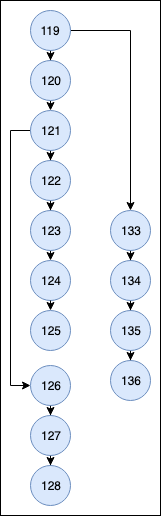

The diagram above was exported from draw.io. Its source (the exported page's mxGraphModel, read from the mxfile embedded in the PNG):
<mxGraphModel dx="1015" dy="567" grid="1" gridSize="10" guides="1" tooltips="1" connect="1" arrows="1" fold="1" page="1" pageScale="1" pageWidth="850" pageHeight="1100" math="0" shadow="0">
  <root>
    <mxCell id="0" />
    <mxCell id="1" parent="0" />
    <mxCell id="EyQ66Ngqo7oehzxYG5cf-35" value="" style="rounded=0;whiteSpace=wrap;html=1;" vertex="1" parent="1">
      <mxGeometry x="10" y="110" width="160" height="515" as="geometry" />
    </mxCell>
    <mxCell id="EyQ66Ngqo7oehzxYG5cf-4" style="edgeStyle=orthogonalEdgeStyle;rounded=0;orthogonalLoop=1;jettySize=auto;html=1;exitX=0.5;exitY=1;exitDx=0;exitDy=0;" edge="1" parent="1" source="EyQ66Ngqo7oehzxYG5cf-1" target="EyQ66Ngqo7oehzxYG5cf-2">
      <mxGeometry relative="1" as="geometry" />
    </mxCell>
    <mxCell id="EyQ66Ngqo7oehzxYG5cf-32" style="edgeStyle=orthogonalEdgeStyle;rounded=0;orthogonalLoop=1;jettySize=auto;html=1;" edge="1" parent="1" source="EyQ66Ngqo7oehzxYG5cf-1" target="EyQ66Ngqo7oehzxYG5cf-26">
      <mxGeometry relative="1" as="geometry" />
    </mxCell>
    <mxCell id="EyQ66Ngqo7oehzxYG5cf-1" value="119" style="ellipse;whiteSpace=wrap;html=1;fillColor=#dae8fc;strokeColor=#6c8ebf;" vertex="1" parent="1">
      <mxGeometry x="40" y="120" width="40" height="40" as="geometry" />
    </mxCell>
    <mxCell id="EyQ66Ngqo7oehzxYG5cf-5" style="edgeStyle=orthogonalEdgeStyle;rounded=0;orthogonalLoop=1;jettySize=auto;html=1;exitX=0.5;exitY=1;exitDx=0;exitDy=0;entryX=0.5;entryY=0;entryDx=0;entryDy=0;" edge="1" parent="1" source="EyQ66Ngqo7oehzxYG5cf-2" target="EyQ66Ngqo7oehzxYG5cf-3">
      <mxGeometry relative="1" as="geometry" />
    </mxCell>
    <mxCell id="EyQ66Ngqo7oehzxYG5cf-2" value="120" style="ellipse;whiteSpace=wrap;html=1;fillColor=#dae8fc;strokeColor=#6c8ebf;" vertex="1" parent="1">
      <mxGeometry x="40" y="170" width="40" height="40" as="geometry" />
    </mxCell>
    <mxCell id="EyQ66Ngqo7oehzxYG5cf-13" style="edgeStyle=orthogonalEdgeStyle;rounded=0;orthogonalLoop=1;jettySize=auto;html=1;entryX=0.5;entryY=0;entryDx=0;entryDy=0;" edge="1" parent="1" source="EyQ66Ngqo7oehzxYG5cf-3" target="EyQ66Ngqo7oehzxYG5cf-7">
      <mxGeometry relative="1" as="geometry" />
    </mxCell>
    <mxCell id="EyQ66Ngqo7oehzxYG5cf-33" style="edgeStyle=orthogonalEdgeStyle;rounded=0;orthogonalLoop=1;jettySize=auto;html=1;entryX=0;entryY=0.5;entryDx=0;entryDy=0;" edge="1" parent="1" source="EyQ66Ngqo7oehzxYG5cf-3" target="EyQ66Ngqo7oehzxYG5cf-14">
      <mxGeometry relative="1" as="geometry">
        <Array as="points">
          <mxPoint x="20" y="240" />
          <mxPoint x="20" y="495" />
        </Array>
      </mxGeometry>
    </mxCell>
    <mxCell id="EyQ66Ngqo7oehzxYG5cf-3" value="121" style="ellipse;whiteSpace=wrap;html=1;fillColor=#dae8fc;strokeColor=#6c8ebf;" vertex="1" parent="1">
      <mxGeometry x="40" y="220" width="40" height="40" as="geometry" />
    </mxCell>
    <mxCell id="EyQ66Ngqo7oehzxYG5cf-6" style="edgeStyle=orthogonalEdgeStyle;rounded=0;orthogonalLoop=1;jettySize=auto;html=1;exitX=0.5;exitY=1;exitDx=0;exitDy=0;" edge="1" parent="1" source="EyQ66Ngqo7oehzxYG5cf-7" target="EyQ66Ngqo7oehzxYG5cf-9">
      <mxGeometry relative="1" as="geometry" />
    </mxCell>
    <mxCell id="EyQ66Ngqo7oehzxYG5cf-7" value="122" style="ellipse;whiteSpace=wrap;html=1;fillColor=#dae8fc;strokeColor=#6c8ebf;" vertex="1" parent="1">
      <mxGeometry x="40" y="270" width="40" height="40" as="geometry" />
    </mxCell>
    <mxCell id="EyQ66Ngqo7oehzxYG5cf-8" style="edgeStyle=orthogonalEdgeStyle;rounded=0;orthogonalLoop=1;jettySize=auto;html=1;exitX=0.5;exitY=1;exitDx=0;exitDy=0;entryX=0.5;entryY=0;entryDx=0;entryDy=0;" edge="1" parent="1" source="EyQ66Ngqo7oehzxYG5cf-9" target="EyQ66Ngqo7oehzxYG5cf-10">
      <mxGeometry relative="1" as="geometry" />
    </mxCell>
    <mxCell id="EyQ66Ngqo7oehzxYG5cf-9" value="123" style="ellipse;whiteSpace=wrap;html=1;fillColor=#dae8fc;strokeColor=#6c8ebf;" vertex="1" parent="1">
      <mxGeometry x="40" y="320" width="40" height="40" as="geometry" />
    </mxCell>
    <mxCell id="EyQ66Ngqo7oehzxYG5cf-10" value="124" style="ellipse;whiteSpace=wrap;html=1;fillColor=#dae8fc;strokeColor=#6c8ebf;" vertex="1" parent="1">
      <mxGeometry x="40" y="370" width="40" height="40" as="geometry" />
    </mxCell>
    <mxCell id="EyQ66Ngqo7oehzxYG5cf-16" style="edgeStyle=orthogonalEdgeStyle;rounded=0;orthogonalLoop=1;jettySize=auto;html=1;entryX=0.5;entryY=0;entryDx=0;entryDy=0;" edge="1" parent="1" source="EyQ66Ngqo7oehzxYG5cf-14" target="EyQ66Ngqo7oehzxYG5cf-15">
      <mxGeometry relative="1" as="geometry" />
    </mxCell>
    <mxCell id="EyQ66Ngqo7oehzxYG5cf-14" value="126" style="ellipse;whiteSpace=wrap;html=1;fillColor=#dae8fc;strokeColor=#6c8ebf;" vertex="1" parent="1">
      <mxGeometry x="40" y="475" width="40" height="40" as="geometry" />
    </mxCell>
    <mxCell id="EyQ66Ngqo7oehzxYG5cf-24" value="" style="edgeStyle=orthogonalEdgeStyle;rounded=0;orthogonalLoop=1;jettySize=auto;html=1;" edge="1" parent="1" source="EyQ66Ngqo7oehzxYG5cf-15" target="EyQ66Ngqo7oehzxYG5cf-23">
      <mxGeometry relative="1" as="geometry" />
    </mxCell>
    <mxCell id="EyQ66Ngqo7oehzxYG5cf-15" value="127" style="ellipse;whiteSpace=wrap;html=1;fillColor=#dae8fc;strokeColor=#6c8ebf;" vertex="1" parent="1">
      <mxGeometry x="40" y="525" width="40" height="40" as="geometry" />
    </mxCell>
    <mxCell id="EyQ66Ngqo7oehzxYG5cf-23" value="128" style="ellipse;whiteSpace=wrap;html=1;fillColor=#dae8fc;strokeColor=#6c8ebf;" vertex="1" parent="1">
      <mxGeometry x="40" y="575" width="40" height="40" as="geometry" />
    </mxCell>
    <mxCell id="EyQ66Ngqo7oehzxYG5cf-21" style="edgeStyle=orthogonalEdgeStyle;rounded=0;orthogonalLoop=1;jettySize=auto;html=1;exitX=0.5;exitY=1;exitDx=0;exitDy=0;entryX=0.5;entryY=0;entryDx=0;entryDy=0;" edge="1" parent="1" target="EyQ66Ngqo7oehzxYG5cf-22">
      <mxGeometry relative="1" as="geometry">
        <mxPoint x="60" y="410" as="sourcePoint" />
      </mxGeometry>
    </mxCell>
    <mxCell id="EyQ66Ngqo7oehzxYG5cf-22" value="125" style="ellipse;whiteSpace=wrap;html=1;fillColor=#dae8fc;strokeColor=#6c8ebf;" vertex="1" parent="1">
      <mxGeometry x="40" y="420" width="40" height="40" as="geometry" />
    </mxCell>
    <mxCell id="EyQ66Ngqo7oehzxYG5cf-25" style="edgeStyle=orthogonalEdgeStyle;rounded=0;orthogonalLoop=1;jettySize=auto;html=1;entryX=0.5;entryY=0;entryDx=0;entryDy=0;" edge="1" parent="1" source="EyQ66Ngqo7oehzxYG5cf-26" target="EyQ66Ngqo7oehzxYG5cf-28">
      <mxGeometry relative="1" as="geometry" />
    </mxCell>
    <mxCell id="EyQ66Ngqo7oehzxYG5cf-26" value="133" style="ellipse;whiteSpace=wrap;html=1;fillColor=#dae8fc;strokeColor=#6c8ebf;" vertex="1" parent="1">
      <mxGeometry x="120" y="320" width="40" height="40" as="geometry" />
    </mxCell>
    <mxCell id="EyQ66Ngqo7oehzxYG5cf-27" value="" style="edgeStyle=orthogonalEdgeStyle;rounded=0;orthogonalLoop=1;jettySize=auto;html=1;" edge="1" parent="1" source="EyQ66Ngqo7oehzxYG5cf-28" target="EyQ66Ngqo7oehzxYG5cf-29">
      <mxGeometry relative="1" as="geometry" />
    </mxCell>
    <mxCell id="EyQ66Ngqo7oehzxYG5cf-28" value="134" style="ellipse;whiteSpace=wrap;html=1;fillColor=#dae8fc;strokeColor=#6c8ebf;" vertex="1" parent="1">
      <mxGeometry x="120" y="370" width="40" height="40" as="geometry" />
    </mxCell>
    <mxCell id="EyQ66Ngqo7oehzxYG5cf-31" value="" style="edgeStyle=orthogonalEdgeStyle;rounded=0;orthogonalLoop=1;jettySize=auto;html=1;" edge="1" parent="1" source="EyQ66Ngqo7oehzxYG5cf-29" target="EyQ66Ngqo7oehzxYG5cf-30">
      <mxGeometry relative="1" as="geometry" />
    </mxCell>
    <mxCell id="EyQ66Ngqo7oehzxYG5cf-29" value="135" style="ellipse;whiteSpace=wrap;html=1;fillColor=#dae8fc;strokeColor=#6c8ebf;" vertex="1" parent="1">
      <mxGeometry x="120" y="420" width="40" height="40" as="geometry" />
    </mxCell>
    <mxCell id="EyQ66Ngqo7oehzxYG5cf-30" value="136" style="ellipse;whiteSpace=wrap;html=1;fillColor=#dae8fc;strokeColor=#6c8ebf;" vertex="1" parent="1">
      <mxGeometry x="120" y="470" width="40" height="40" as="geometry" />
    </mxCell>
  </root>
</mxGraphModel>